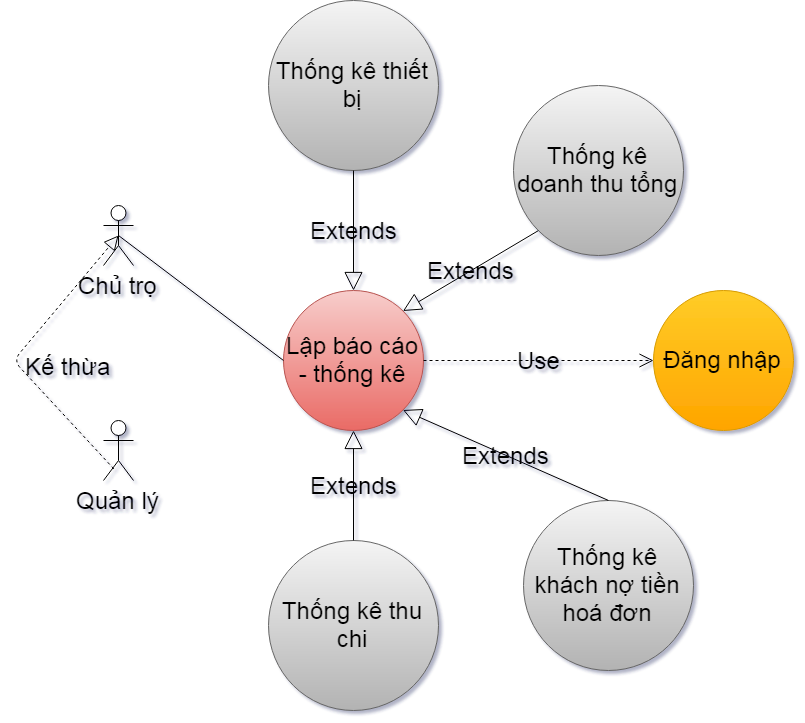

The diagram above was exported from draw.io. Its source (the exported page's mxGraphModel, read from the mxfile embedded in the PNG):
<mxGraphModel dx="853" dy="902" grid="1" gridSize="10" guides="1" tooltips="1" connect="1" arrows="1" fold="1" page="1" pageScale="1" pageWidth="1600" pageHeight="900" math="0" shadow="1">
  <root>
    <mxCell id="0" />
    <mxCell id="1" parent="0" />
    <mxCell id="2" value="Chủ trọ" style="shape=umlActor;verticalLabelPosition=bottom;labelBackgroundColor=none;verticalAlign=top;html=1;fontSize=24;" vertex="1" parent="1">
      <mxGeometry x="170" y="245" width="30" height="60" as="geometry" />
    </mxCell>
    <mxCell id="3" value="Quản lý" style="shape=umlActor;verticalLabelPosition=bottom;labelBackgroundColor=none;verticalAlign=top;html=1;fontSize=24;" vertex="1" parent="1">
      <mxGeometry x="170" y="460" width="30" height="60" as="geometry" />
    </mxCell>
    <mxCell id="4" value="Lập báo cáo - thống kê" style="ellipse;whiteSpace=wrap;html=1;fillColor=#f8cecc;gradientColor=#ea6b66;fontSize=24;strokeColor=#b85450;labelBackgroundColor=none;" vertex="1" parent="1">
      <mxGeometry x="350" y="330" width="140" height="140" as="geometry" />
    </mxCell>
    <mxCell id="5" value="Thống kê thiết bị" style="ellipse;whiteSpace=wrap;html=1;fillColor=#f5f5f5;gradientColor=#b3b3b3;fontSize=24;strokeColor=#666666;labelBackgroundColor=none;" vertex="1" parent="1">
      <mxGeometry x="335" y="40" width="170" height="170" as="geometry" />
    </mxCell>
    <mxCell id="6" value="Đăng nhập" style="ellipse;whiteSpace=wrap;html=1;fillColor=#ffcd28;gradientColor=#ffa500;fontSize=24;strokeColor=#d79b00;labelBackgroundColor=none;" vertex="1" parent="1">
      <mxGeometry x="720" y="330" width="140" height="140" as="geometry" />
    </mxCell>
    <mxCell id="7" value="" style="endArrow=block;dashed=1;endFill=0;endSize=12;html=1;fontSize=16;exitX=0.344;exitY=0.806;exitDx=0;exitDy=0;exitPerimeter=0;entryX=0.5;entryY=0.5;entryDx=0;entryDy=0;entryPerimeter=0;labelBackgroundColor=none;" edge="1" source="3" target="2" parent="1">
      <mxGeometry width="160" relative="1" as="geometry">
        <mxPoint x="160" y="520" as="sourcePoint" />
        <mxPoint x="320" y="520" as="targetPoint" />
        <Array as="points">
          <mxPoint x="80" y="400" />
        </Array>
      </mxGeometry>
    </mxCell>
    <mxCell id="8" value="Kế thừa" style="text;html=1;resizable=0;points=[];autosize=1;align=left;verticalAlign=top;spacingTop=-4;fontSize=24;labelBackgroundColor=none;" vertex="1" parent="1">
      <mxGeometry x="90" y="390" width="70" height="20" as="geometry" />
    </mxCell>
    <mxCell id="9" value="" style="endArrow=none;html=1;fontSize=24;entryX=0;entryY=0.5;entryDx=0;entryDy=0;exitX=0.5;exitY=0.5;exitDx=0;exitDy=0;exitPerimeter=0;labelBackgroundColor=none;" edge="1" source="2" target="4" parent="1">
      <mxGeometry width="50" height="50" relative="1" as="geometry">
        <mxPoint x="70" y="620" as="sourcePoint" />
        <mxPoint x="120" y="570" as="targetPoint" />
      </mxGeometry>
    </mxCell>
    <mxCell id="10" value="Use" style="endArrow=open;endSize=12;dashed=1;html=1;fontSize=24;exitX=1;exitY=0.5;exitDx=0;exitDy=0;entryX=0;entryY=0.5;entryDx=0;entryDy=0;labelBackgroundColor=none;" edge="1" source="4" target="6" parent="1">
      <mxGeometry width="160" relative="1" as="geometry">
        <mxPoint x="70" y="570" as="sourcePoint" />
        <mxPoint x="230" y="570" as="targetPoint" />
      </mxGeometry>
    </mxCell>
    <mxCell id="11" value="Thống kê thu chi" style="ellipse;whiteSpace=wrap;html=1;fillColor=#f5f5f5;gradientColor=#b3b3b3;fontSize=24;strokeColor=#666666;labelBackgroundColor=none;" vertex="1" parent="1">
      <mxGeometry x="335" y="580" width="170" height="170" as="geometry" />
    </mxCell>
    <mxCell id="12" value="Thống kê khách nợ tiền hoá đơn" style="ellipse;whiteSpace=wrap;html=1;fillColor=#f5f5f5;gradientColor=#b3b3b3;fontSize=24;strokeColor=#666666;labelBackgroundColor=none;" vertex="1" parent="1">
      <mxGeometry x="590" y="540" width="170" height="170" as="geometry" />
    </mxCell>
    <mxCell id="13" value="Extends" style="endArrow=block;endSize=16;endFill=0;html=1;fontSize=24;entryX=0.5;entryY=0;entryDx=0;entryDy=0;labelBackgroundColor=none;" edge="1" source="5" target="4" parent="1">
      <mxGeometry width="160" relative="1" as="geometry">
        <mxPoint x="540" y="274" as="sourcePoint" />
        <mxPoint x="700" y="274" as="targetPoint" />
      </mxGeometry>
    </mxCell>
    <mxCell id="14" value="Extends" style="endArrow=block;endSize=16;endFill=0;html=1;fontSize=24;entryX=1;entryY=1;entryDx=0;entryDy=0;exitX=0.5;exitY=0;exitDx=0;exitDy=0;labelBackgroundColor=none;" edge="1" source="12" target="4" parent="1">
      <mxGeometry width="160" relative="1" as="geometry">
        <mxPoint x="437.3044615863753" y="259.6509225498721" as="sourcePoint" />
        <mxPoint x="430" y="340" as="targetPoint" />
      </mxGeometry>
    </mxCell>
    <mxCell id="15" value="Extends" style="endArrow=block;endSize=16;endFill=0;html=1;fontSize=24;entryX=0.5;entryY=1;entryDx=0;entryDy=0;labelBackgroundColor=none;" edge="1" source="11" target="4" parent="1">
      <mxGeometry width="160" relative="1" as="geometry">
        <mxPoint x="665" y="550" as="sourcePoint" />
        <mxPoint x="479.4974746830585" y="459.4974746830585" as="targetPoint" />
      </mxGeometry>
    </mxCell>
    <mxCell id="16" value="Thống kê doanh thu tổng" style="ellipse;whiteSpace=wrap;html=1;fillColor=#f5f5f5;gradientColor=#b3b3b3;fontSize=24;strokeColor=#666666;labelBackgroundColor=none;" vertex="1" parent="1">
      <mxGeometry x="580" y="125" width="170" height="170" as="geometry" />
    </mxCell>
    <mxCell id="17" value="Extends" style="endArrow=block;endSize=16;endFill=0;html=1;fontSize=24;entryX=1;entryY=0;entryDx=0;entryDy=0;exitX=0;exitY=1;exitDx=0;exitDy=0;labelBackgroundColor=none;" edge="1" source="16" target="4" parent="1">
      <mxGeometry width="160" relative="1" as="geometry">
        <mxPoint x="693" y="350.5" as="sourcePoint" />
        <mxPoint x="487.49747468306055" y="259.99747468306055" as="targetPoint" />
      </mxGeometry>
    </mxCell>
  </root>
</mxGraphModel>